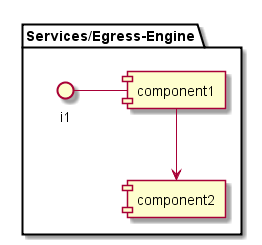

The diagram above was rendered by PlantUML. Its source (embedded in the PNG):
@startuml

package "Services/Egress-Engine" {
component component1
component component2
interface i1

}
i1 - component1
component1 --> component2
@enduml